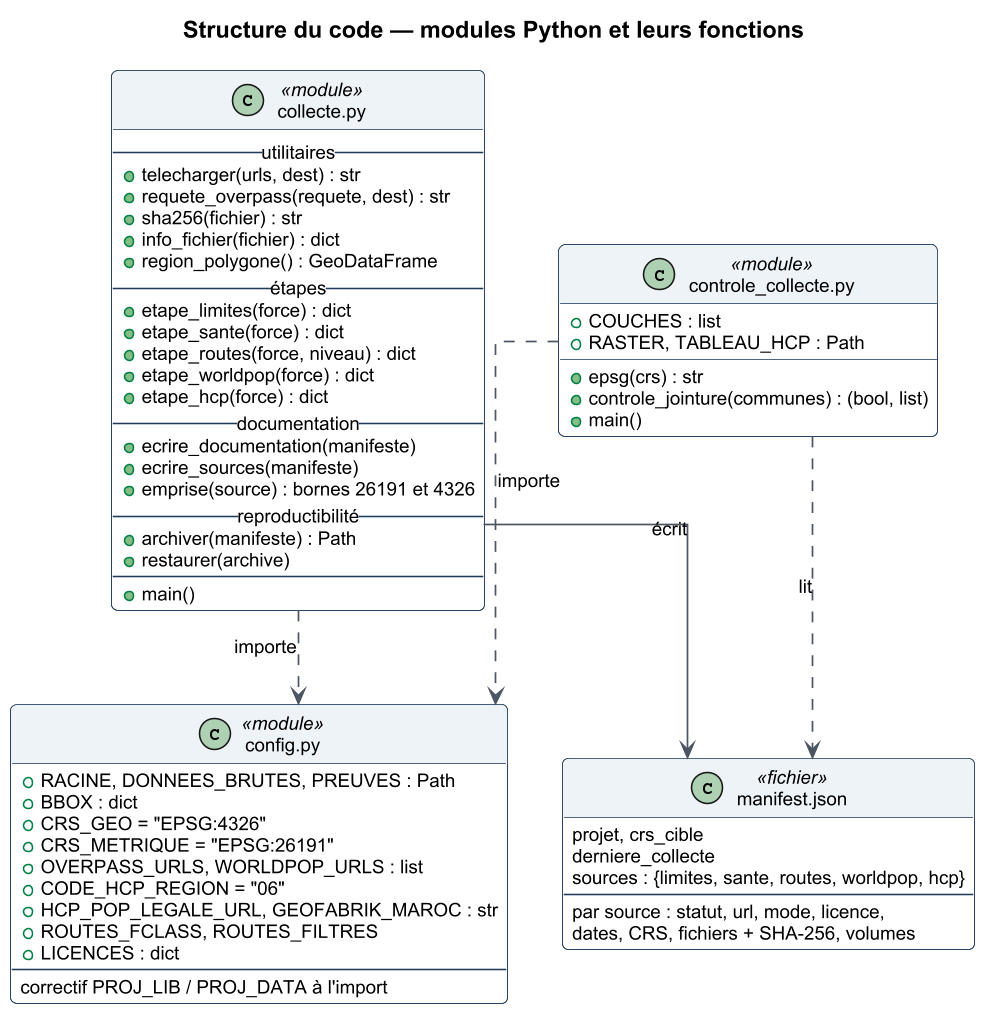

The diagram above was rendered by PlantUML. Its source (embedded in the PNG):
@startuml classes_code
!include style.iuml
title Structure du code — modules Python et leurs fonctions
hide empty members
skinparam linetype ortho

class "config.py" as config <<module>> {
  + RACINE, DONNEES_BRUTES, PREUVES : Path
  + BBOX : dict
  + CRS_GEO = "EPSG:4326"
  + CRS_METRIQUE = "EPSG:26191"
  + OVERPASS_URLS, WORLDPOP_URLS : list
  + CODE_HCP_REGION = "06"
  + HCP_POP_LEGALE_URL, GEOFABRIK_MAROC : str
  + ROUTES_FCLASS, ROUTES_FILTRES
  + LICENCES : dict
  --
  correctif PROJ_LIB / PROJ_DATA à l'import
}

class "collecte.py" as collecte <<module>> {
  -- utilitaires --
  + telecharger(urls, dest) : str
  + requete_overpass(requete, dest) : str
  + sha256(fichier) : str
  + info_fichier(fichier) : dict
  + region_polygone() : GeoDataFrame
  -- étapes --
  + etape_limites(force) : dict
  + etape_sante(force) : dict
  + etape_routes(force, niveau) : dict
  + etape_worldpop(force) : dict
  + etape_hcp(force) : dict
  -- documentation --
  + ecrire_documentation(manifeste)
  + ecrire_sources(manifeste)
  + emprise(source) : bornes 26191 et 4326
  -- reproductibilité --
  + archiver(manifeste) : Path
  + restaurer(archive)
  --
  + main()
}

class "controle_collecte.py" as controle <<module>> {
  + COUCHES : list
  + RASTER, TABLEAU_HCP : Path
  + epsg(crs) : str
  + controle_jointure(communes) : (bool, list)
  + main()
}

class "manifest.json" as manifest <<fichier>> {
  projet, crs_cible
  derniere_collecte
  sources : {limites, sante, routes, worldpop, hcp}
  --
  par source : statut, url, mode, licence,
  dates, CRS, fichiers + SHA-256, volumes
}

collecte ..> config : importe
controle ..> config : importe
collecte --> manifest : écrit
controle ..> manifest : lit
@enduml